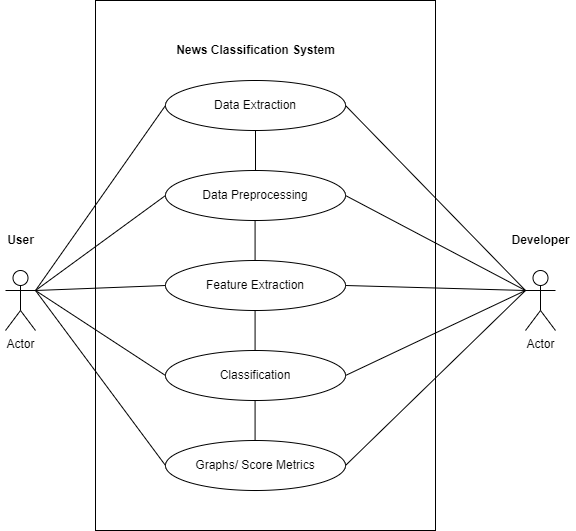

The diagram above was exported from draw.io. Its source (the exported page's mxGraphModel, read from the mxfile embedded in the PNG):
<mxGraphModel dx="1221" dy="644" grid="1" gridSize="10" guides="1" tooltips="1" connect="1" arrows="1" fold="1" page="1" pageScale="1" pageWidth="850" pageHeight="1100" math="0" shadow="0">
  <root>
    <mxCell id="0" />
    <mxCell id="1" parent="0" />
    <mxCell id="zvL1WOI7Ho2vWtIKeK19-21" value="" style="rounded=0;whiteSpace=wrap;html=1;" parent="1" vertex="1">
      <mxGeometry x="235" y="170" width="340" height="530" as="geometry" />
    </mxCell>
    <mxCell id="zvL1WOI7Ho2vWtIKeK19-1" value="Actor" style="shape=umlActor;verticalLabelPosition=bottom;verticalAlign=top;html=1;outlineConnect=0;" parent="1" vertex="1">
      <mxGeometry x="145" y="440" width="30" height="60" as="geometry" />
    </mxCell>
    <mxCell id="zvL1WOI7Ho2vWtIKeK19-2" value="Actor" style="shape=umlActor;verticalLabelPosition=bottom;verticalAlign=top;html=1;outlineConnect=0;" parent="1" vertex="1">
      <mxGeometry x="665" y="440" width="30" height="60" as="geometry" />
    </mxCell>
    <mxCell id="zvL1WOI7Ho2vWtIKeK19-3" value="Data Extraction" style="ellipse;whiteSpace=wrap;html=1;" parent="1" vertex="1">
      <mxGeometry x="305" y="250" width="180" height="50" as="geometry" />
    </mxCell>
    <mxCell id="zvL1WOI7Ho2vWtIKeK19-4" value="Data Preprocessing" style="ellipse;whiteSpace=wrap;html=1;" parent="1" vertex="1">
      <mxGeometry x="305" y="340" width="180" height="50" as="geometry" />
    </mxCell>
    <mxCell id="zvL1WOI7Ho2vWtIKeK19-5" value="Feature Extraction" style="ellipse;whiteSpace=wrap;html=1;" parent="1" vertex="1">
      <mxGeometry x="305" y="430" width="180" height="50" as="geometry" />
    </mxCell>
    <mxCell id="zvL1WOI7Ho2vWtIKeK19-6" value="Classification" style="ellipse;whiteSpace=wrap;html=1;" parent="1" vertex="1">
      <mxGeometry x="305" y="520" width="180" height="50" as="geometry" />
    </mxCell>
    <mxCell id="zvL1WOI7Ho2vWtIKeK19-7" value="Graphs/ Score Metrics" style="ellipse;whiteSpace=wrap;html=1;" parent="1" vertex="1">
      <mxGeometry x="305" y="610" width="180" height="50" as="geometry" />
    </mxCell>
    <mxCell id="zvL1WOI7Ho2vWtIKeK19-20" value="&lt;b&gt;News Classification System&lt;/b&gt;" style="text;html=1;align=center;verticalAlign=middle;resizable=0;points=[];autosize=1;strokeColor=none;fillColor=none;" parent="1" vertex="1">
      <mxGeometry x="310" y="210" width="170" height="20" as="geometry" />
    </mxCell>
    <mxCell id="zvL1WOI7Ho2vWtIKeK19-23" value="&lt;b&gt;Developer&lt;/b&gt;" style="text;html=1;align=center;verticalAlign=middle;resizable=0;points=[];autosize=1;strokeColor=none;fillColor=none;" parent="1" vertex="1">
      <mxGeometry x="645" y="400" width="70" height="20" as="geometry" />
    </mxCell>
    <mxCell id="zvL1WOI7Ho2vWtIKeK19-24" value="&lt;b&gt;User&lt;/b&gt;" style="text;html=1;align=center;verticalAlign=middle;resizable=0;points=[];autosize=1;strokeColor=none;fillColor=none;" parent="1" vertex="1">
      <mxGeometry x="140" y="400" width="40" height="20" as="geometry" />
    </mxCell>
    <mxCell id="cNQl2c34ysB8-8tVUUJB-1" value="" style="endArrow=none;html=1;rounded=0;exitX=1;exitY=0.3333333333333333;exitDx=0;exitDy=0;exitPerimeter=0;entryX=0;entryY=0.5;entryDx=0;entryDy=0;" edge="1" parent="1" source="zvL1WOI7Ho2vWtIKeK19-1" target="zvL1WOI7Ho2vWtIKeK19-4">
      <mxGeometry width="50" height="50" relative="1" as="geometry">
        <mxPoint x="400" y="450" as="sourcePoint" />
        <mxPoint x="450" y="400" as="targetPoint" />
      </mxGeometry>
    </mxCell>
    <mxCell id="cNQl2c34ysB8-8tVUUJB-2" value="" style="endArrow=none;html=1;rounded=0;exitX=1;exitY=0.3333333333333333;exitDx=0;exitDy=0;exitPerimeter=0;entryX=0;entryY=0.5;entryDx=0;entryDy=0;" edge="1" parent="1" source="zvL1WOI7Ho2vWtIKeK19-1" target="zvL1WOI7Ho2vWtIKeK19-3">
      <mxGeometry width="50" height="50" relative="1" as="geometry">
        <mxPoint x="410" y="460" as="sourcePoint" />
        <mxPoint x="460" y="410" as="targetPoint" />
      </mxGeometry>
    </mxCell>
    <mxCell id="cNQl2c34ysB8-8tVUUJB-3" value="" style="endArrow=none;html=1;rounded=0;entryX=0;entryY=0.5;entryDx=0;entryDy=0;exitX=1;exitY=0.3333333333333333;exitDx=0;exitDy=0;exitPerimeter=0;" edge="1" parent="1" source="zvL1WOI7Ho2vWtIKeK19-1" target="zvL1WOI7Ho2vWtIKeK19-5">
      <mxGeometry width="50" height="50" relative="1" as="geometry">
        <mxPoint x="180" y="460" as="sourcePoint" />
        <mxPoint x="315" y="375" as="targetPoint" />
      </mxGeometry>
    </mxCell>
    <mxCell id="cNQl2c34ysB8-8tVUUJB-4" value="" style="endArrow=none;html=1;rounded=0;entryX=0;entryY=0.5;entryDx=0;entryDy=0;exitX=1;exitY=0.3333333333333333;exitDx=0;exitDy=0;exitPerimeter=0;" edge="1" parent="1" source="zvL1WOI7Ho2vWtIKeK19-1" target="zvL1WOI7Ho2vWtIKeK19-6">
      <mxGeometry width="50" height="50" relative="1" as="geometry">
        <mxPoint x="180" y="460" as="sourcePoint" />
        <mxPoint x="325" y="385" as="targetPoint" />
      </mxGeometry>
    </mxCell>
    <mxCell id="cNQl2c34ysB8-8tVUUJB-5" value="" style="endArrow=none;html=1;rounded=0;exitX=1;exitY=0.3333333333333333;exitDx=0;exitDy=0;exitPerimeter=0;entryX=0;entryY=0.5;entryDx=0;entryDy=0;" edge="1" parent="1" source="zvL1WOI7Ho2vWtIKeK19-1" target="zvL1WOI7Ho2vWtIKeK19-7">
      <mxGeometry width="50" height="50" relative="1" as="geometry">
        <mxPoint x="180" y="460" as="sourcePoint" />
        <mxPoint x="315" y="555" as="targetPoint" />
      </mxGeometry>
    </mxCell>
    <mxCell id="cNQl2c34ysB8-8tVUUJB-6" value="" style="endArrow=none;html=1;rounded=0;entryX=1;entryY=0.5;entryDx=0;entryDy=0;exitX=0;exitY=0.3333333333333333;exitDx=0;exitDy=0;exitPerimeter=0;" edge="1" parent="1" source="zvL1WOI7Ho2vWtIKeK19-2" target="zvL1WOI7Ho2vWtIKeK19-3">
      <mxGeometry width="50" height="50" relative="1" as="geometry">
        <mxPoint x="195" y="480" as="sourcePoint" />
        <mxPoint x="325" y="565" as="targetPoint" />
      </mxGeometry>
    </mxCell>
    <mxCell id="cNQl2c34ysB8-8tVUUJB-7" value="" style="endArrow=none;html=1;rounded=0;entryX=1;entryY=0.5;entryDx=0;entryDy=0;exitX=0;exitY=0.3333333333333333;exitDx=0;exitDy=0;exitPerimeter=0;" edge="1" parent="1" source="zvL1WOI7Ho2vWtIKeK19-2" target="zvL1WOI7Ho2vWtIKeK19-4">
      <mxGeometry width="50" height="50" relative="1" as="geometry">
        <mxPoint x="670" y="460" as="sourcePoint" />
        <mxPoint x="495.00000000000387" y="285" as="targetPoint" />
      </mxGeometry>
    </mxCell>
    <mxCell id="cNQl2c34ysB8-8tVUUJB-8" value="" style="endArrow=none;html=1;rounded=0;entryX=1;entryY=0.5;entryDx=0;entryDy=0;exitX=0;exitY=0.3333333333333333;exitDx=0;exitDy=0;exitPerimeter=0;" edge="1" parent="1" source="zvL1WOI7Ho2vWtIKeK19-2" target="zvL1WOI7Ho2vWtIKeK19-5">
      <mxGeometry width="50" height="50" relative="1" as="geometry">
        <mxPoint x="685" y="480" as="sourcePoint" />
        <mxPoint x="505.00000000000387" y="295" as="targetPoint" />
      </mxGeometry>
    </mxCell>
    <mxCell id="cNQl2c34ysB8-8tVUUJB-9" value="" style="endArrow=none;html=1;rounded=0;entryX=1;entryY=0.5;entryDx=0;entryDy=0;exitX=0;exitY=0.3333333333333333;exitDx=0;exitDy=0;exitPerimeter=0;" edge="1" parent="1" source="zvL1WOI7Ho2vWtIKeK19-2" target="zvL1WOI7Ho2vWtIKeK19-6">
      <mxGeometry width="50" height="50" relative="1" as="geometry">
        <mxPoint x="695" y="490" as="sourcePoint" />
        <mxPoint x="515.0000000000039" y="305" as="targetPoint" />
      </mxGeometry>
    </mxCell>
    <mxCell id="cNQl2c34ysB8-8tVUUJB-10" value="" style="endArrow=none;html=1;rounded=0;entryX=1;entryY=0.5;entryDx=0;entryDy=0;exitX=0;exitY=0.3333333333333333;exitDx=0;exitDy=0;exitPerimeter=0;" edge="1" parent="1" source="zvL1WOI7Ho2vWtIKeK19-2" target="zvL1WOI7Ho2vWtIKeK19-7">
      <mxGeometry width="50" height="50" relative="1" as="geometry">
        <mxPoint x="705" y="500" as="sourcePoint" />
        <mxPoint x="525.0000000000039" y="315" as="targetPoint" />
      </mxGeometry>
    </mxCell>
    <mxCell id="cNQl2c34ysB8-8tVUUJB-11" value="" style="endArrow=none;html=1;rounded=0;entryX=0.5;entryY=1;entryDx=0;entryDy=0;exitX=0.5;exitY=0;exitDx=0;exitDy=0;" edge="1" parent="1" source="zvL1WOI7Ho2vWtIKeK19-4" target="zvL1WOI7Ho2vWtIKeK19-3">
      <mxGeometry width="50" height="50" relative="1" as="geometry">
        <mxPoint x="310" y="500" as="sourcePoint" />
        <mxPoint x="360" y="450" as="targetPoint" />
      </mxGeometry>
    </mxCell>
    <mxCell id="cNQl2c34ysB8-8tVUUJB-12" value="" style="endArrow=none;html=1;rounded=0;entryX=0.5;entryY=1;entryDx=0;entryDy=0;exitX=0.5;exitY=0;exitDx=0;exitDy=0;" edge="1" parent="1">
      <mxGeometry width="50" height="50" relative="1" as="geometry">
        <mxPoint x="394.58" y="430" as="sourcePoint" />
        <mxPoint x="394.58" y="390" as="targetPoint" />
      </mxGeometry>
    </mxCell>
    <mxCell id="cNQl2c34ysB8-8tVUUJB-13" value="" style="endArrow=none;html=1;rounded=0;entryX=0.5;entryY=1;entryDx=0;entryDy=0;exitX=0.5;exitY=0;exitDx=0;exitDy=0;" edge="1" parent="1">
      <mxGeometry width="50" height="50" relative="1" as="geometry">
        <mxPoint x="394.5799999999999" y="520.0000000000001" as="sourcePoint" />
        <mxPoint x="394.5799999999999" y="480" as="targetPoint" />
      </mxGeometry>
    </mxCell>
    <mxCell id="cNQl2c34ysB8-8tVUUJB-14" value="" style="endArrow=none;html=1;rounded=0;entryX=0.5;entryY=1;entryDx=0;entryDy=0;exitX=0.5;exitY=0;exitDx=0;exitDy=0;" edge="1" parent="1">
      <mxGeometry width="50" height="50" relative="1" as="geometry">
        <mxPoint x="394.5799999999999" y="610.0000000000001" as="sourcePoint" />
        <mxPoint x="394.5799999999999" y="570.0000000000001" as="targetPoint" />
      </mxGeometry>
    </mxCell>
  </root>
</mxGraphModel>